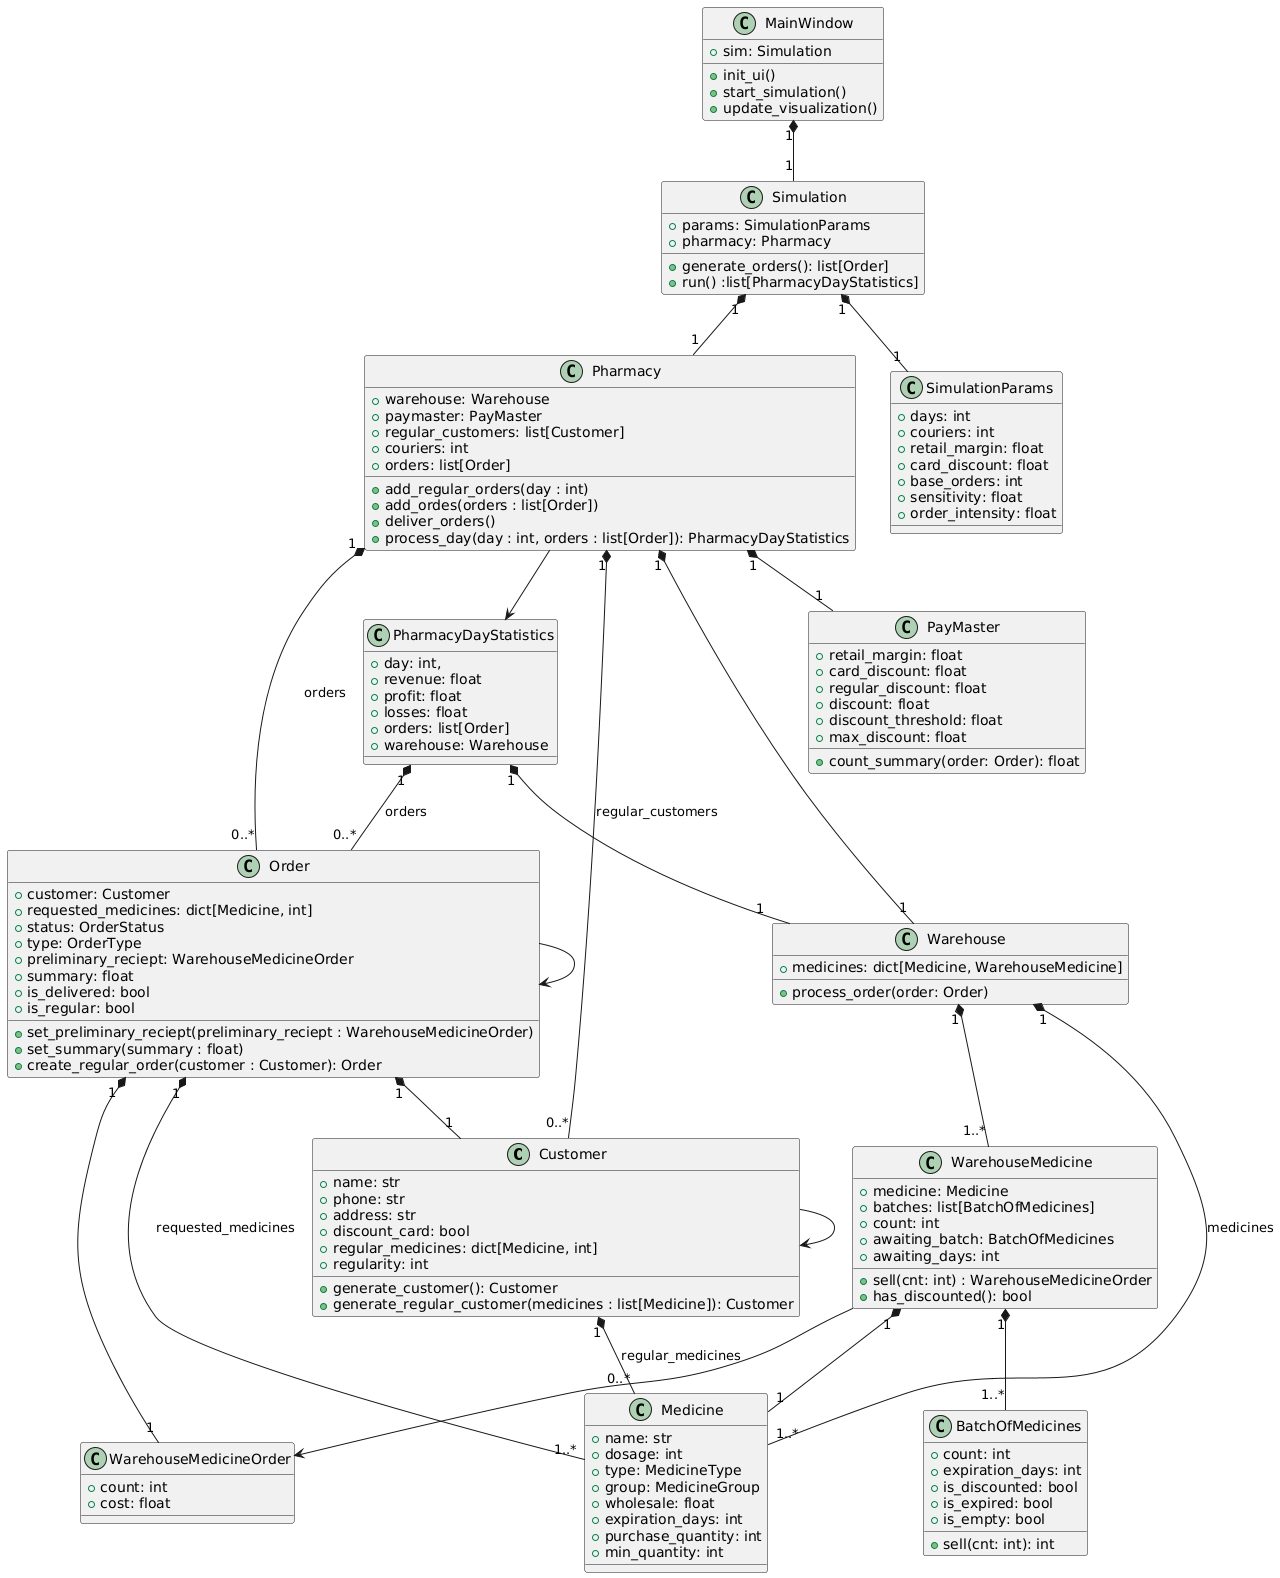

The diagram above was rendered by PlantUML. Its source (embedded in the PNG):
@startuml
' Основные бизнес-классы
class Customer {
  + name: str
  + phone: str
  + address: str
  + discount_card: bool
  + regular_medicines: dict[Medicine, int]
  + regularity: int
  + generate_customer(): Customer
  + generate_regular_customer(medicines : list[Medicine]): Customer
}

class Medicine {
  + name: str
  + dosage: int
  + type: MedicineType
  + group: MedicineGroup
  + wholesale: float
  + expiration_days: int
  + purchase_quantity: int
  + min_quantity: int
}

class BatchOfMedicines {
  + count: int
  + expiration_days: int
  + is_discounted: bool
  + is_expired: bool
  + is_empty: bool
  + sell(cnt: int): int
}

class WarehouseMedicineOrder {
    + count: int
    + cost: float
}

class WarehouseMedicine {
  + medicine: Medicine
  + batches: list[BatchOfMedicines]
  + count: int
  + awaiting_batch: BatchOfMedicines
  + awaiting_days: int
  + sell(cnt: int) : WarehouseMedicineOrder
  + has_discounted(): bool
}

class Warehouse {
  + medicines: dict[Medicine, WarehouseMedicine]
  + process_order(order: Order)
}

class Order {
  + customer: Customer
  + requested_medicines: dict[Medicine, int]
  + status: OrderStatus
  + type: OrderType
  + preliminary_reciept: WarehouseMedicineOrder
  + summary: float
  + is_delivered: bool
  + is_regular: bool
  + set_preliminary_reciept(preliminary_reciept : WarehouseMedicineOrder)
  + set_summary(summary : float)
  + create_regular_order(customer : Customer): Order
}

class PayMaster {
  + retail_margin: float
  + card_discount: float
  + regular_discount: float
  + discount: float
  + discount_threshold: float
  + max_discount: float
  + count_summary(order: Order): float
}

class Pharmacy {
  + warehouse: Warehouse
  + paymaster: PayMaster
  + regular_customers: list[Customer]
  + couriers: int
  + orders: list[Order]
  + add_regular_orders(day : int)
  + add_ordes(orders : list[Order])
  + deliver_orders()
  + process_day(day : int, orders : list[Order]): PharmacyDayStatistics
}

class SimulationParams {
    + days: int
    + couriers: int
    + retail_margin: float
    + card_discount: float
    + base_orders: int
    + sensitivity: float
    + order_intensity: float
}

class Simulation {
    + params: SimulationParams
    + pharmacy: Pharmacy
    + generate_orders(): list[Order]
    + run() :list[PharmacyDayStatistics]
}

class PharmacyDayStatistics {
    + day: int,
    + revenue: float
    + profit: float
    + losses: float
    + orders: list[Order]
    + warehouse: Warehouse
}


class MainWindow {
  + sim: Simulation
  + init_ui()
  + start_simulation()
  + update_visualization()
}

' Отношения бизнес-логики
Customer "1" *-- "0..*" Medicine : regular_medicines
WarehouseMedicine --> WarehouseMedicineOrder

Customer --> Customer
Order --> Order
Order "1" *-- "1" WarehouseMedicineOrder
Warehouse "1" *-- "1..*" Medicine : medicines

WarehouseMedicine "1" *-- "1" Medicine
WarehouseMedicine "1" *-- "1..*" BatchOfMedicines
Warehouse "1" *-- "1..*" WarehouseMedicine

Order "1" *-- "1" Customer
Order "1" *-- "1..*" Medicine : requested_medicines

Simulation "1" *-- "1" SimulationParams
Simulation "1" *-- "1" Pharmacy

Pharmacy "1" *-- "1" Warehouse
Pharmacy "1" *-- "1" PayMaster
Pharmacy "1" *-- "0..*" Customer : regular_customers
Pharmacy "1" *-- "0..*" Order : orders
Pharmacy --> PharmacyDayStatistics
PharmacyDayStatistics "1" *-- "0..*" Order : orders
PharmacyDayStatistics "1" *-- "1" Warehouse

' Отношения UI
MainWindow "1" *-- "1" Simulation

' Связи между бизнес-логикой и UI
/'MainWindow "1" *-- "0..*" PharmacyDayStatistics'/
@enduml